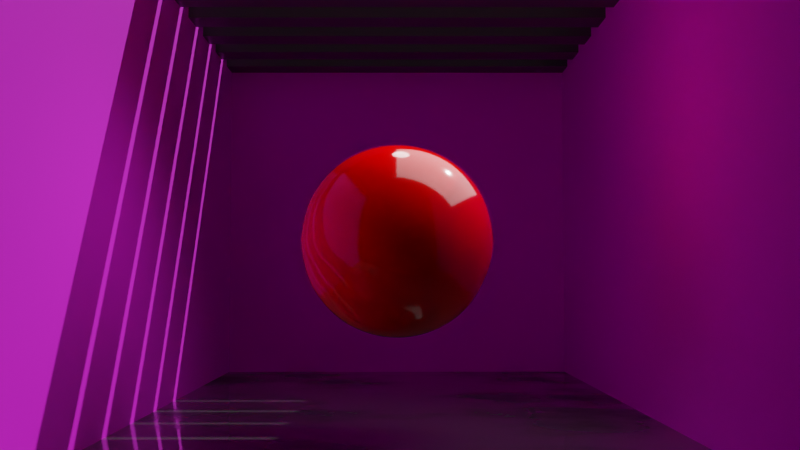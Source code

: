# Source: Abstract_Scene.blend  (saved by Blender 2.93.20; exported with 4.5.12 LTS)
import bpy
from mathutils import Matrix  # noqa: F401  (used for matrix-valued properties, if any)

bpy.ops.wm.read_factory_settings(use_empty=True)
scene = bpy.context.scene
scene.name = 'Scene'

# ---- collections
col_collection = bpy.data.collections.new('Collection'); scene.collection.children.link(col_collection)

# ---- images (referenced by path relative to the original .blend; pixels are not part of the script)
import os
ASSET_DIR = os.environ.get("B2B_ASSET_DIR", "")  # directory of the original .blend (textures are referenced by path, not embedded)
HERE = os.path.dirname(os.path.abspath(__file__))  # packed textures are extracted next to this script under _unpacked/

def load_image(name, relpath, width, height, colorspace="sRGB"):
    """Load a texture the original file referenced (path relative to the .blend, or extracted next to this script)."""
    p = next((c for c in (os.path.join(HERE, relpath), os.path.join(ASSET_DIR, relpath)) if relpath and os.path.exists(c)), "")
    if p:
        img = bpy.data.images.load(p, check_existing=True)
        img.name = name
    else:  # same state as the original file: an image datablock whose file is absent (Cycles renders it pink)
        img = bpy.data.images.new(name, width, height)
        img.source = "FILE"
        img.filepath = "//" + (relpath or name)
    img.colorspace_settings.name = colorspace
    return img
img_concrete_013_jpg = load_image('Concrete-013.jpg', 'Concrete-013.jpg', 1024, 1024, 'sRGB')
img_sunset_in_the_chalk_quarry_4k_hdr = load_image('sunset_in_the_chalk_quarry_4k.hdr', 'sunset_in_the_chalk_quarry_4k.hdr', 1024, 1024, 'Linear Rec.709')

# ---- materials (node trees are filled in below, after node groups)
mat_material_002 = bpy.data.materials.new('Material.002')
mat_material_005 = bpy.data.materials.new('Material.005')
mat_material_008 = bpy.data.materials.new('Material.008')
mat_material_006 = bpy.data.materials.new('Material.006')
mat_abstract_thing = bpy.data.materials.new('Abstract Thing')
mat_material_009 = bpy.data.materials.new('Material.009')

# ---- material node trees
mat_material_002.use_nodes = True; mat_material_002.node_tree.nodes.clear()
_N = mat_material_002.node_tree.nodes; _L = mat_material_002.node_tree.links
n0 = _N.new('ShaderNodeOutputMaterial'); n0.name = 'Material Output'; n0.location = (300, 300)
n1 = _N.new('ShaderNodeBsdfPrincipled'); n1.name = 'Principled BSDF'; n1.location = (10, 300)
n1.distribution = 'GGX'
n1.subsurface_method = 'BURLEY'
n1.inputs[3].default_value = 1.45
n1.inputs[27].default_value = (0.0, 0.0, 0.0, 1.0)
n1.inputs[28].default_value = 1.0
n2 = _N.new('ShaderNodeMapping'); n2.name = 'Mapping'; n2.location = (-1086, 369)
n2.width = 240
n3 = _N.new('ShaderNodeTexCoord'); n3.name = 'Texture Coordinate'; n3.location = (-1302, 337)
n4 = _N.new('ShaderNodeValToRGB'); n4.name = 'ColorRamp'; n4.location = (-395, 117)
while len(n4.color_ramp.elements) > 1: n4.color_ramp.elements.remove(n4.color_ramp.elements[-1])
n4.color_ramp.elements[0].position = 0.0; n4.color_ramp.elements[0].color = (0.1328, 0.1328, 0.1328, 1.0)
_e = n4.color_ramp.elements.new(0.3227); _e.color = (1.0, 1.0, 1.0, 1.0)
n5 = _N.new('ShaderNodeTexImage'); n5.name = 'Image Texture'; n5.location = (-769, 344)
n5.image = img_concrete_013_jpg
n6 = _N.new('ShaderNodeBump'); n6.name = 'Bump'; n6.location = (-361, -173)
n6.inputs[0].default_value = 0.25
n6.inputs[1].default_value = 1.0
n6.inputs[2].default_value = 1.0
n7 = _N.new('ShaderNodeObjectInfo'); n7.name = 'Object Info'; n7.location = (-1541, 237)
_L.new(n1.outputs[0], n0.inputs[0])
_L.new(n5.outputs[0], n1.inputs[0])
_L.new(n2.outputs[0], n5.inputs[0])
_L.new(n3.outputs[2], n2.inputs[0])
_L.new(n5.outputs[0], n4.inputs[0])
_L.new(n4.outputs[0], n1.inputs[2])
_L.new(n5.outputs[0], n6.inputs[3])
_L.new(n6.outputs[0], n1.inputs[5])
n0.is_active_output = True
mat_material_005.use_nodes = True; mat_material_005.node_tree.nodes.clear()
_N = mat_material_005.node_tree.nodes; _L = mat_material_005.node_tree.links
n0 = _N.new('ShaderNodeBsdfPrincipled'); n0.name = 'Principled BSDF'; n0.location = (10, 300)
n0.distribution = 'GGX'
n0.subsurface_method = 'BURLEY'
n0.inputs[0].default_value = (0.07641, 0.07641, 0.07641, 1.0)
n0.inputs[2].default_value = 0.4273
n0.inputs[3].default_value = 1.45
n0.inputs[27].default_value = (0.0, 0.0, 0.0, 1.0)
n0.inputs[28].default_value = 1.0
n1 = _N.new('ShaderNodeOutputMaterial'); n1.name = 'Material Output'; n1.location = (300, 300)
_L.new(n0.outputs[0], n1.inputs[0])
n1.is_active_output = True
mat_material_008.use_nodes = True; mat_material_008.node_tree.nodes.clear()
_N = mat_material_008.node_tree.nodes; _L = mat_material_008.node_tree.links
n0 = _N.new('ShaderNodeBsdfPrincipled'); n0.name = 'Principled BSDF'; n0.location = (10, 300)
n0.distribution = 'GGX'
n0.subsurface_method = 'BURLEY'
n0.inputs[0].default_value = (0.1043, 0.1043, 0.1043, 1.0)
n0.inputs[3].default_value = 1.45
n0.inputs[27].default_value = (0.0, 0.0, 0.0, 1.0)
n0.inputs[28].default_value = 1.0
n1 = _N.new('ShaderNodeOutputMaterial'); n1.name = 'Material Output'; n1.location = (300, 300)
n2 = _N.new('ShaderNodeTexCoord'); n2.name = 'Texture Coordinate'; n2.location = (-1368, 236)
n3 = _N.new('ShaderNodeMapping'); n3.name = 'Mapping'; n3.location = (-1158, 253)
n3.width = 240
n4 = _N.new('ShaderNodeValToRGB'); n4.name = 'ColorRamp'; n4.location = (-467, 193)
while len(n4.color_ramp.elements) > 1: n4.color_ramp.elements.remove(n4.color_ramp.elements[-1])
n4.color_ramp.elements[0].position = 0.4136; n4.color_ramp.elements[0].color = (0.0, 0.0, 0.0, 1.0)
_e = n4.color_ramp.elements.new(1.0); _e.color = (1.0, 1.0, 1.0, 1.0)
n5 = _N.new('ShaderNodeTexNoise'); n5.name = 'Noise Texture'; n5.location = (-774, 189)
n5.inputs[3].default_value = 5.0
_L.new(n0.outputs[0], n1.inputs[0])
_L.new(n4.outputs[0], n0.inputs[2])
_L.new(n5.outputs[0], n4.inputs[0])
_L.new(n3.outputs[0], n5.inputs[0])
_L.new(n2.outputs[0], n3.inputs[0])
_L.new(n5.outputs[0], n0.inputs[1])
n1.is_active_output = True
mat_material_006.use_nodes = True; mat_material_006.node_tree.nodes.clear()
_N = mat_material_006.node_tree.nodes; _L = mat_material_006.node_tree.links
n0 = _N.new('ShaderNodeOutputMaterial'); n0.name = 'Material Output'; n0.location = (300, 300)
n1 = _N.new('ShaderNodeTexNoise'); n1.name = 'Noise Texture'; n1.location = (-1913, 69)
n1.inputs[2].default_value = 1.0
n2 = _N.new('ShaderNodeTexCoord'); n2.name = 'Texture Coordinate'; n2.location = (-2413, 85)
n3 = _N.new('ShaderNodeMapping'); n3.name = 'Mapping'; n3.location = (-2203, 102)
n3.width = 240
n3.inputs[3].default_value = (1.0, 1.0, 2.0)
n4 = _N.new('ShaderNodeValToRGB'); n4.name = 'ColorRamp'; n4.location = (-1666, 67)
while len(n4.color_ramp.elements) > 1: n4.color_ramp.elements.remove(n4.color_ramp.elements[-1])
n4.color_ramp.elements[0].position = 0.1727; n4.color_ramp.elements[0].color = (0.0, 0.0, 0.0, 1.0)
_e = n4.color_ramp.elements.new(1.0); _e.color = (1.0, 1.0, 1.0, 1.0)
n5 = _N.new('ShaderNodeBsdfPrincipled'); n5.name = 'Principled BSDF'; n5.location = (10, 300)
n5.distribution = 'GGX'
n5.subsurface_method = 'BURLEY'
n5.inputs[3].default_value = 1.45
n5.inputs[27].default_value = (0.0, 0.0, 0.0, 1.0)
n5.inputs[28].default_value = 1.0
n6 = _N.new('ShaderNodeTexCoord'); n6.name = 'Texture Coordinate.001'; n6.location = (-1110, 12)
n7 = _N.new('ShaderNodeMapping'); n7.name = 'Mapping.001'; n7.location = (-900, 29)
n7.width = 240
n7.inputs[3].default_value = (1.0, 1.0, 2.0)
n8 = _N.new('ShaderNodeTexNoise'); n8.name = 'Musgrave Texture'; n8.location = (-595, -6)
n8.width = 150
n8.normalize = False
n8.inputs[2].default_value = 1.0
n8.inputs[3].default_value = 14.0
n8.inputs[4].default_value = 1.0
n9 = _N.new('ShaderNodeValToRGB'); n9.name = 'ColorRamp.001'; n9.location = (-363, -6)
while len(n9.color_ramp.elements) > 1: n9.color_ramp.elements.remove(n9.color_ramp.elements[-1])
n9.color_ramp.elements[0].position = 0.0; n9.color_ramp.elements[0].color = (0.0, 0.0, 0.0, 1.0)
_e = n9.color_ramp.elements.new(1.0); _e.color = (1.0, 1.0, 1.0, 1.0)
n10 = _N.new('ShaderNodeValToRGB'); n10.name = 'ColorRamp.002'; n10.location = (-354, 274)
while len(n10.color_ramp.elements) > 1: n10.color_ramp.elements.remove(n10.color_ramp.elements[-1])
n10.color_ramp.elements[0].position = 0.0; n10.color_ramp.elements[0].color = (0.0, 0.0, 0.0, 1.0)
_e = n10.color_ramp.elements.new(1.0); _e.color = (0.1329, 0.1329, 0.1329, 1.0)
_L.new(n1.outputs[0], n4.inputs[0])
_L.new(n3.outputs[0], n1.inputs[0])
_L.new(n2.outputs[3], n3.inputs[0])
_L.new(n5.outputs[0], n0.inputs[0])
_L.new(n6.outputs[3], n7.inputs[0])
_L.new(n9.outputs[0], n5.inputs[2])
_L.new(n7.outputs[0], n8.inputs[0])
_L.new(n8.outputs[0], n9.inputs[0])
_L.new(n8.outputs[0], n10.inputs[0])
_L.new(n10.outputs[0], n5.inputs[0])
n0.is_active_output = True
mat_abstract_thing.use_nodes = True; mat_abstract_thing.node_tree.nodes.clear()
_N = mat_abstract_thing.node_tree.nodes; _L = mat_abstract_thing.node_tree.links
n0 = _N.new('ShaderNodeOutputMaterial'); n0.name = 'Material Output'; n0.location = (300, 300)
n1 = _N.new('ShaderNodeBsdfPrincipled'); n1.name = 'Principled BSDF'; n1.location = (-31, 244)
n1.distribution = 'GGX'
n1.subsurface_method = 'BURLEY'
n1.inputs[3].default_value = 1.45
n1.inputs[8].default_value = 1.0
n1.inputs[10].default_value = 1.0
n1.inputs[27].default_value = (0.0, 0.0, 0.0, 1.0)
n1.inputs[28].default_value = 1.0
n2 = _N.new('ShaderNodeBsdfPrincipled'); n2.name = 'Principled BSDF.001'; n2.location = (-378, 357)
n2.distribution = 'GGX'
n2.subsurface_method = 'BURLEY'
n2.inputs[0].default_value = (1.0, 0.0, 0.0, 1.0)
n2.inputs[2].default_value = 0.1
n2.inputs[3].default_value = 1.45
n2.inputs[27].default_value = (0.0, 0.0, 0.0, 1.0)
n2.inputs[28].default_value = 1.0
_L.new(n2.outputs[0], n0.inputs[0])
n0.is_active_output = True
mat_material_009.use_nodes = True; mat_material_009.node_tree.nodes.clear()
_N = mat_material_009.node_tree.nodes; _L = mat_material_009.node_tree.links
n0 = _N.new('ShaderNodeOutputMaterial'); n0.name = 'Material Output'; n0.location = (300, 300)
n1 = _N.new('ShaderNodeEmission'); n1.name = 'Emission'; n1.location = (10, 300)
n1.inputs[0].default_value = (0.8, 0.8, 0.8, 1.0)
n1.inputs[1].default_value = 10.0
_L.new(n1.outputs[0], n0.inputs[0])
n0.is_active_output = True

# ---- world
world_world = bpy.data.worlds.new('World'); scene.world = world_world
world_world.use_nodes = True; world_world.node_tree.nodes.clear()
_N = world_world.node_tree.nodes; _L = world_world.node_tree.links
n0 = _N.new('ShaderNodeOutputWorld'); n0.name = 'World Output'; n0.location = (300, 300)
n1 = _N.new('ShaderNodeBackground'); n1.name = 'Background'; n1.location = (10, 300)
n1.inputs[1].default_value = 0.0
n2 = _N.new('ShaderNodeTexEnvironment'); n2.name = 'Environment Texture'; n2.location = (-280, 280)
n2.image = img_sunset_in_the_chalk_quarry_4k_hdr
n3 = _N.new('ShaderNodeTexCoord'); n3.name = 'Texture Coordinate'; n3.location = (-780, 302)
n4 = _N.new('ShaderNodeMapping'); n4.name = 'Mapping'; n4.location = (-570, 318)
n4.width = 240
n4.inputs[2].default_value = (0.0, 0.0, -0.7854)
_L.new(n1.outputs[0], n0.inputs[0])
_L.new(n2.outputs[0], n1.inputs[0])
_L.new(n4.outputs[0], n2.inputs[0])
_L.new(n3.outputs[0], n4.inputs[0])
n0.is_active_output = True
world_world.color = (0.05088, 0.05088, 0.05088)
world_world.use_sun_shadow = False
world_world.sun_shadow_jitter_overblur = 0.0

# ---- cameras
cam_camera = bpy.data.cameras.new('Camera')
cam_camera.passepartout_alpha = 1.0
cam_camera.clip_end = 100.0
cam_camera.ortho_scale = 7.314

# ---- lights
light_sun = bpy.data.lights.new('Sun', 'SUN')
light_sun.transmission_factor = 0.0
light_sun.energy = 2.5
light_sun.shadow_soft_size = 0.125
light_point = bpy.data.lights.new('Point', 'AREA')
light_point.transmission_factor = 0.0
light_point.energy = 785.4
light_point.shadow_soft_size = 0.25
light_point.shadow_maximum_resolution = 0.006
light_point.use_absolute_resolution = True
light_point_001 = bpy.data.lights.new('Point.001', 'POINT')
light_point_001.transmission_factor = 0.0
light_point_001.energy = 30.0
light_point_001.shadow_soft_size = 0.25
light_point_001.shadow_maximum_resolution = 0.006
light_point_001.use_absolute_resolution = True
light_point_001.cycles.max_bounces = 500
light_point_002 = bpy.data.lights.new('Point.002', 'AREA')
light_point_002.transmission_factor = 0.0
light_point_002.energy = 78.54
light_point_002.shadow_soft_size = 0.25
light_point_002.shadow_maximum_resolution = 0.006
light_point_002.use_absolute_resolution = True
light_point_002.spread = 2.269

# ---- meshes
me_plane = bpy.data.meshes.new('Plane')
me_plane.from_pydata([(-1.0, -1.0, 0.0), (1.0, -1.0, 0.0), (-1.0, 1.0, 0.0), (1.0, 1.0, 0.0)], [], [(0, 1, 3, 2)])
_uv = me_plane.uv_layers.new(name='UVMap')
_uv.uv.foreach_set('vector', [0.0, 0.0, 1.0, 0.0, 1.0, 1.0, 0.0, 1.0])
me_plane.materials.append(mat_material_002)
me_plane.use_remesh_fix_poles = True
me_plane.use_remesh_preserve_attributes = False
me_plane.update()
me_plane_001 = bpy.data.meshes.new('Plane.001')
me_plane_001.from_pydata([(-1.0, -1.0, 0.0), (1.0, -1.0, 0.0), (-1.0, 1.0, 0.0), (1.0, 1.0, 0.0)], [], [(0, 1, 3, 2)])
_uv = me_plane_001.uv_layers.new(name='UVMap')
_uv.uv.foreach_set('vector', [0.0, 0.0, 1.0, 0.0, 1.0, 1.0, 0.0, 1.0])
me_plane_001.materials.append(mat_material_002)
me_plane_001.use_remesh_fix_poles = True
me_plane_001.use_remesh_preserve_attributes = False
me_plane_001.update()
me_plane_002 = bpy.data.meshes.new('Plane.002')
me_plane_002.from_pydata([(-1.0, -1.0, 0.0), (1.0, -1.0, 0.0), (-1.0, 1.0, 0.0), (1.0, 1.0, 0.0)], [], [(0, 1, 3, 2)])
_uv = me_plane_002.uv_layers.new(name='UVMap')
_uv.uv.foreach_set('vector', [0.0, 0.0, 1.0, 0.0, 1.0, 1.0, 0.0, 1.0])
me_plane_002.materials.append(mat_material_002)
me_plane_002.use_remesh_fix_poles = True
me_plane_002.use_remesh_preserve_attributes = False
me_plane_002.update()
me_cube_001 = bpy.data.meshes.new('Cube.001')
me_cube_001.from_pydata([(-1.0, -1.0, -1.0), (-1.0, -1.0, 1.0), (-1.0, 1.0, -1.0), (-1.0, 1.0, 1.0), (1.0, -1.0, -1.0), (1.0, -1.0, 1.0), (1.0, 1.0, -1.0), (1.0, 1.0, 1.0)], [], [(0, 1, 3, 2), (2, 3, 7, 6), (6, 7, 5, 4), (4, 5, 1, 0), (2, 6, 4, 0), (7, 3, 1, 5)])
_uv = me_cube_001.uv_layers.new(name='UVMap')
_uv.uv.foreach_set('vector', [0.375, 0.0, 0.625, 0.0, 0.625, 0.25, 0.375, 0.25, 0.375, 0.25, 0.625, 0.25, 0.625, 0.5, 0.375, 0.5, 0.375, 0.5, 0.625, 0.5, 0.625, 0.75, 0.375, 0.75, 0.375, 0.75, 0.625, 0.75, 0.625, 1.0, 0.375, 1.0, 0.125, 0.5, 0.375, 0.5, 0.375, 0.75, 0.125, 0.75, 0.625, 0.5, 0.875, 0.5, 0.875, 0.75, 0.625, 0.75])
me_cube_001.materials.append(mat_material_005)
me_cube_001.use_remesh_fix_poles = True
me_cube_001.use_remesh_preserve_attributes = False
me_cube_001.update()
me_plane_003 = bpy.data.meshes.new('Plane.003')
me_plane_003.from_pydata([(-1.0, -1.0, 0.0), (1.0, -1.0, 0.0), (-1.0, 1.0, 0.0), (1.0, 1.0, 0.0)], [], [(0, 1, 3, 2)])
_uv = me_plane_003.uv_layers.new(name='UVMap')
_uv.uv.foreach_set('vector', [0.0, 0.0, 1.0, 0.0, 1.0, 1.0, 0.0, 1.0])
me_plane_003.materials.append(mat_material_008)
me_plane_003.use_remesh_fix_poles = True
me_plane_003.use_remesh_preserve_attributes = False
me_plane_003.update()
me_cube_002 = bpy.data.meshes.new('Cube.002')
me_cube_002.from_pydata([(-1.0, -1.0, -1.0), (-1.0, -1.0, 1.0), (-1.0, 1.0, -1.0), (-1.0, 1.0, 1.0), (1.0, -1.0, -1.0), (1.0, -1.0, 1.0), (1.0, 1.0, -1.0), (1.0, 1.0, 1.0)], [], [(0, 1, 3, 2), (2, 3, 7, 6), (6, 7, 5, 4), (4, 5, 1, 0), (2, 6, 4, 0), (7, 3, 1, 5)])
_uv = me_cube_002.uv_layers.new(name='UVMap')
_uv.uv.foreach_set('vector', [0.375, 0.0, 0.625, 0.0, 0.625, 0.25, 0.375, 0.25, 0.375, 0.25, 0.625, 0.25, 0.625, 0.5, 0.375, 0.5, 0.375, 0.5, 0.625, 0.5, 0.625, 0.75, 0.375, 0.75, 0.375, 0.75, 0.625, 0.75, 0.625, 1.0, 0.375, 1.0, 0.125, 0.5, 0.375, 0.5, 0.375, 0.75, 0.125, 0.75, 0.625, 0.5, 0.875, 0.5, 0.875, 0.75, 0.625, 0.75])
me_cube_002.materials.append(mat_material_006)
me_cube_002.use_remesh_fix_poles = True
me_cube_002.use_remesh_preserve_attributes = False
me_cube_002.update()
me_cube_003 = bpy.data.meshes.new('Cube.003')
me_cube_003.from_pydata([(-1.0, -1.0, -1.0), (-1.0, -1.0, 1.0), (-1.0, 1.0, -1.0), (-1.0, 1.0, 1.0), (1.0, -1.0, -1.0), (1.0, -1.0, 1.0), (1.0, 1.0, -1.0), (1.0, 1.0, 1.0)], [], [(0, 1, 3, 2), (2, 3, 7, 6), (6, 7, 5, 4), (4, 5, 1, 0), (2, 6, 4, 0), (7, 3, 1, 5)])
me_cube_003.polygons.foreach_set('use_smooth', [True] * 6)
_uv = me_cube_003.uv_layers.new(name='UVMap')
_uv.uv.foreach_set('vector', [0.375, 0.0, 0.625, 0.0, 0.625, 0.25, 0.375, 0.25, 0.375, 0.25, 0.625, 0.25, 0.625, 0.5, 0.375, 0.5, 0.375, 0.5, 0.625, 0.5, 0.625, 0.75, 0.375, 0.75, 0.375, 0.75, 0.625, 0.75, 0.625, 1.0, 0.375, 1.0, 0.125, 0.5, 0.375, 0.5, 0.375, 0.75, 0.125, 0.75, 0.625, 0.5, 0.875, 0.5, 0.875, 0.75, 0.625, 0.75])
me_cube_003.materials.append(mat_abstract_thing)
me_cube_003.use_remesh_fix_poles = True
me_cube_003.use_remesh_preserve_attributes = False
me_cube_003.update()
me_plane_004 = bpy.data.meshes.new('Plane.004')
me_plane_004.from_pydata([(-1.0, -1.0, 0.0), (1.0, -1.0, 0.0), (-1.0, 1.0, 0.0), (1.0, 1.0, 0.0)], [], [(0, 1, 3, 2)])
_uv = me_plane_004.uv_layers.new(name='UVMap')
_uv.uv.foreach_set('vector', [0.0, 0.0, 1.0, 0.0, 1.0, 1.0, 0.0, 1.0])
me_plane_004.materials.append(mat_material_009)
me_plane_004.use_remesh_fix_poles = True
me_plane_004.use_remesh_preserve_attributes = False
me_plane_004.update()

# ---- objects
ob_plane = bpy.data.objects.new('Plane', me_plane)
ob_plane_001 = bpy.data.objects.new('Plane.001', me_plane_001)
ob_plane_002 = bpy.data.objects.new('Plane.002', me_plane_002)
ob_cube = bpy.data.objects.new('Cube', me_cube_001)
ob_plane_003 = bpy.data.objects.new('Plane.003', me_plane_003)
ob_object_base = bpy.data.objects.new('Object Base', me_cube_002)
ob_sun = bpy.data.objects.new('Sun', light_sun)
ob_area = bpy.data.objects.new('Area', light_point)
ob_object_light = bpy.data.objects.new('Object Light', light_point_001)
ob_abstract_thing = bpy.data.objects.new('Abstract Thing', me_cube_003)
ob_light_series = bpy.data.objects.new('Light series', me_plane_004)
ob_object_light_001 = bpy.data.objects.new('Object Light.001', light_point_002)
ob_camera = bpy.data.objects.new('Camera', cam_camera)

# ---- transforms, parenting, visibility, modifiers, constraints
ob_plane.location = (0.0, 0.0, 5.0)
ob_plane.rotation_euler = (1.571, -0.0, 0.0)
ob_plane.scale = (5.0, 5.0, 5.0)
ob_plane_001.location = (-5.0, -10.0, 5.0)
ob_plane_001.rotation_euler = (1.571, -0.0, 1.571)
ob_plane_001.scale = (10.0, 5.0, 5.0)
ob_plane_002.location = (5.0, -10.0, 5.0)
ob_plane_002.rotation_euler = (1.571, -0.0, 1.571)
ob_plane_002.scale = (10.0, 5.0, 5.0)
ob_cube.location = (0.0, -0.5, 9.5)
ob_cube.scale = (5.0, 0.5, 0.5)
_m = ob_cube.modifiers.new('Array', 'ARRAY')
_m.count = 6
_m.relative_offset_displace = (0.0, -2.0, 0.0)
ob_plane_003.location = (0.0, -10.0, 0.0)
ob_plane_003.scale = (10.0, 10.0, 10.0)
ob_object_base.location = (0.0, -14.48, 1.0)
ob_object_base.scale = (0.5, 0.5, 1.0)
ob_object_base.hide_viewport = True
ob_object_base.hide_render = True
ob_sun.location = (16.49, 0.0, 17.2)
ob_sun.rotation_euler = (0.0, 0.7854, 0.7854)
ob_area.location = (0.0, -28.75, 4.522)
ob_area.rotation_euler = (1.571, -0.0, 0.0)
ob_area.scale = (25.44, 25.44, 25.44)
ob_area.hide_viewport = True
ob_area.hide_render = True
ob_object_light.location = (0.1119, -14.53, 5.937)
ob_object_light.scale = (13.56, 13.56, 13.56)
ob_abstract_thing.location = (0.0, -14.51, 3.352)
ob_abstract_thing.rotation_euler = (0.3876, -0.3614, 0.7137)
ob_abstract_thing.scale = (0.4846, 0.4846, 0.4846)
_m = ob_abstract_thing.modifiers.new('Subdivision', 'SUBSURF')
_m.levels = 4
_m.render_levels = 4
_m = ob_abstract_thing.modifiers.new('Subdivision.001', 'SUBSURF')
_m.levels = 4
_m.render_levels = 4
_m = ob_abstract_thing.modifiers.new('Displace', 'DISPLACE')
_m.strength = 5.0
_m = ob_abstract_thing.modifiers.new('SimpleDeform', 'SIMPLE_DEFORM')
_m.deform_axis = 'Z'
_m.factor = 6.283
_m.angle = 6.283
ob_light_series.location = (0.0, -8.955, 7.274)
ob_light_series.scale = (5.038, 0.25, 1.0)
ob_light_series.hide_viewport = True
ob_light_series.hide_render = True
_m = ob_light_series.modifiers.new('Array', 'ARRAY')
_m.count = 10
_m.relative_offset_displace = (0.0, -1.5, 0.0)
ob_object_light_001.location = (1.448, -14.53, 5.952)
ob_object_light_001.rotation_euler = (0.0, 0.513, 0.0)
ob_object_light_001.scale = (13.56, 13.56, 13.56)
ob_camera.location = (0.0, -33.34, 2.644)
ob_camera.rotation_euler = (1.623, 1.222e-09, -0.002618)
ob_camera.scale = (1.0, 1.0, 1.0)
ob_camera.lock_rotations_4d = False
ob_camera.empty_display_type = 'ARROWS'
ob_camera.color = (0.0, 0.0, 0.0, 0.0)
ob_camera.display_type = 'WIRE'
ob_camera.lineart.crease_threshold = 0.0

# ---- collection membership
scene.collection.objects.link(ob_plane)
scene.collection.objects.link(ob_plane_001)
scene.collection.objects.link(ob_plane_002)
scene.collection.objects.link(ob_cube)
scene.collection.objects.link(ob_plane_003)
scene.collection.objects.link(ob_object_base)
scene.collection.objects.link(ob_sun)
scene.collection.objects.link(ob_area)
scene.collection.objects.link(ob_object_light)
scene.collection.objects.link(ob_abstract_thing)
scene.collection.objects.link(ob_light_series)
scene.collection.objects.link(ob_object_light_001)
col_collection.objects.link(ob_camera)

# ---- scene / render settings (as saved in the file)
scene.camera = ob_camera
scene.frame_start = 1; scene.frame_end = 250; scene.frame_set(0)
scene.render.engine = 'CYCLES'
scene.cycles.use_denoising = False
scene.cycles.samples = 250
scene.cycles.sampling_pattern = 'TABULATED_SOBOL'
scene.cycles.use_light_tree = False
scene.eevee.use_gtao = True
scene.eevee.use_raytracing = True
scene.view_settings.view_transform = 'Filmic'
bpy.context.view_layer.update()
